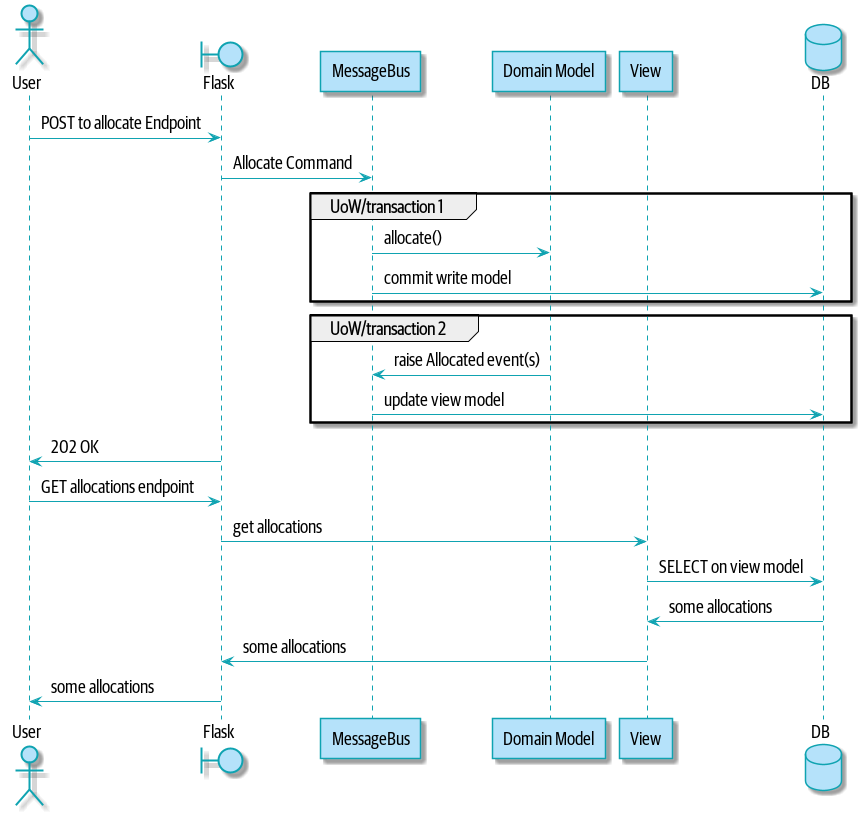

The diagram above was rendered by PlantUML. Its source (embedded in the PNG):
@startuml
skinparam default {
    FontName Guardian Sans Cond Regular
    FontSize 18
    FontColor Black
}

skinparam class {
    BackgroundColor #b5e2fa
    BorderColor #0fa3b1
}

skinparam CircledCharacter {
    FontColor Black
}

skinparam stereotypeC {
    BackgroundColor #eddea4 
}

skinparam package {
    FontName Guardian Sans Cond Light
}

skinparam sequencelifeline {
    BorderColor #0fa3b1
}
skinparam arrow {
    Color #0fa3b1
}
skinparam participant {
    BackgroundColor #b5e2fa
    BorderColor #0fa3b1
}
skinparam entity {
    BackgroundColor #b5e2fa
    BorderColor #0fa3b1
}
skinparam collections {
    BackgroundColor #b5e2fa
    BorderColor #0fa3b1
}
skinparam database {
    BackgroundColor #b5e2fa
    BorderColor #0fa3b1
}
skinparam boundary {
    BackgroundColor #b5e2fa
    BorderColor #0fa3b1
}
skinparam actor {
    Color DeepSkyBlue
    BackgroundColor #b5e2fa
    BorderColor #0fa3b1
}
skinparam sequencegroupheader {
    FontName Guardian Sans Cond Light
}
skinparam sequencebox {
    BackgroundColor PowderBlue
    BorderColor #0fa3b1
}
skinparam padding 4
actor User order 1
boundary Flask order 2
participant MessageBus order 3
participant "Domain Model" as Domain order 4
participant View order 9
database DB order 10

User -> Flask: POST to allocate Endpoint
Flask -> MessageBus : Allocate Command

group UoW/transaction 1
    MessageBus -> Domain : allocate()
    MessageBus -> DB: commit write model
end

group UoW/transaction 2
    Domain -> MessageBus : raise Allocated event(s)
    MessageBus -> DB : update view model
end

Flask -> User: 202 OK

User -> Flask: GET allocations endpoint
Flask -> View: get allocations
View -> DB: SELECT on view model
DB -> View: some allocations
View -> Flask: some allocations
Flask -> User: some allocations

@enduml